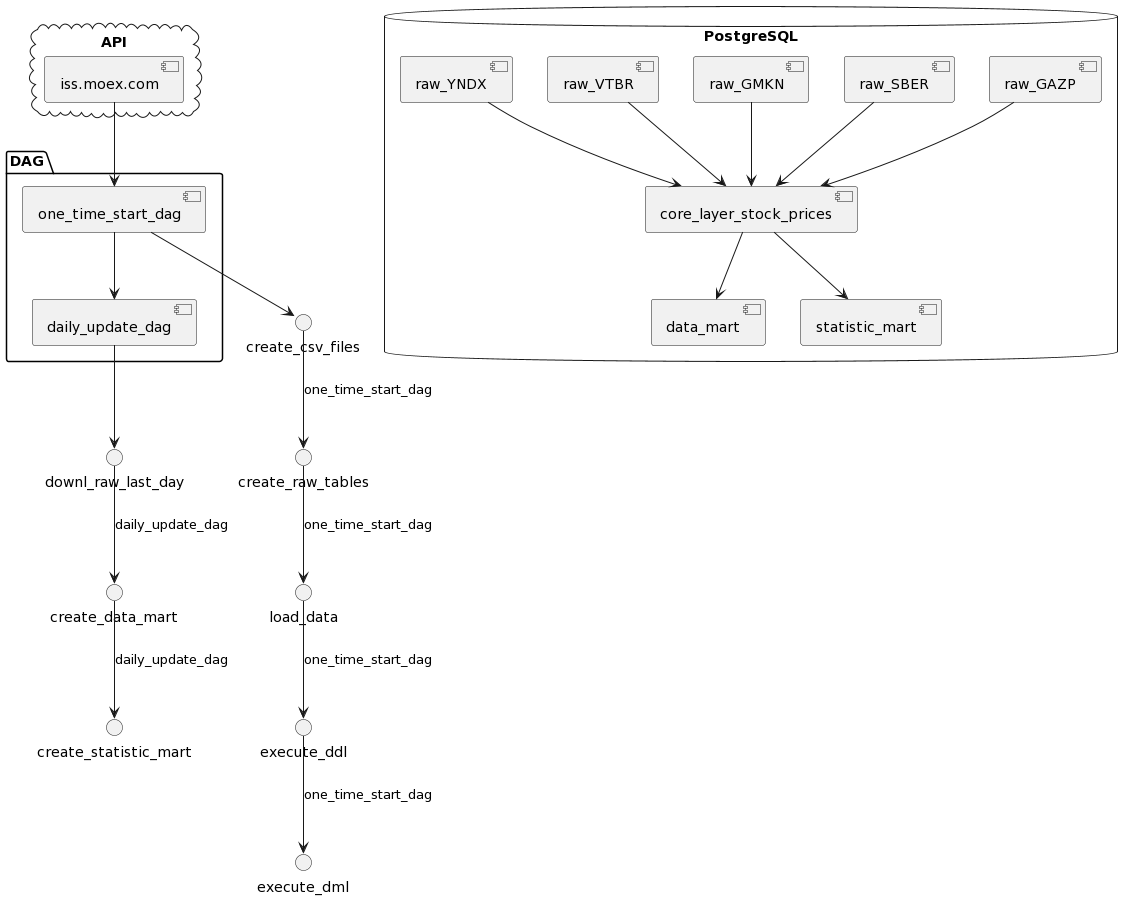

The diagram above was rendered by PlantUML. Its source (embedded in the PNG):
@startuml
!define security <security>

package "DAG" {
    [one_time_start_dag]
    [daily_update_dag]
}

database "PostgreSQL" {
    [raw_GAZP] 
    [raw_SBER] 
    [raw_GMKN] 
    [raw_VTBR] 
    [raw_YNDX] 
    [core_layer_stock_prices]
    [data_mart]
    [statistic_mart]
}

cloud "API" {
    [iss.moex.com]
}

' Connections
[one_time_start_dag] --> [daily_update_dag]
[raw_GAZP] --> [core_layer_stock_prices]
[raw_SBER] --> [core_layer_stock_prices]
[raw_GMKN] --> [core_layer_stock_prices]
[raw_VTBR] --> [core_layer_stock_prices]
[raw_YNDX] --> [core_layer_stock_prices]
[core_layer_stock_prices] --> [data_mart]
[core_layer_stock_prices] --> [statistic_mart]

[iss.moex.com] --> [one_time_start_dag]

' Task flow
[one_time_start_dag] --> create_csv_files
create_csv_files --> create_raw_tables : one_time_start_dag
create_raw_tables --> load_data: one_time_start_dag
load_data--> execute_ddl: one_time_start_dag
execute_ddl--> execute_dml: one_time_start_dag

[daily_update_dag] --> downl_raw_last_day
downl_raw_last_day --> create_data_mart : daily_update_dag
create_data_mart --> create_statistic_mart : daily_update_dag
@enduml